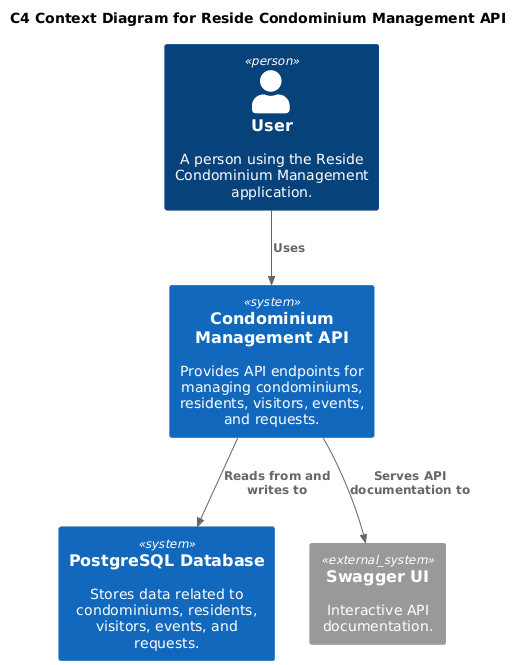

The diagram above was rendered by PlantUML. Its source (embedded in the PNG):
@startuml
!include https://raw.githubusercontent.com/plantuml-stdlib/C4-PlantUML/master/C4_Context.puml

title C4 Context Diagram for Reside Condominium Management API

Person(user, "User", "A person using the Reside Condominium Management application.")

System(condominium_management_api, "Condominium Management API", "Provides API endpoints for managing condominiums, residents, visitors, events, and requests.")

System(database, "PostgreSQL Database", "Stores data related to condominiums, residents, visitors, events, and requests.")

System_Ext(swagger_ui, "Swagger UI", "Interactive API documentation.")

Rel(user, condominium_management_api, "Uses")
Rel(condominium_management_api, database, "Reads from and writes to")
Rel(condominium_management_api, swagger_ui, "Serves API documentation to")
@enduml